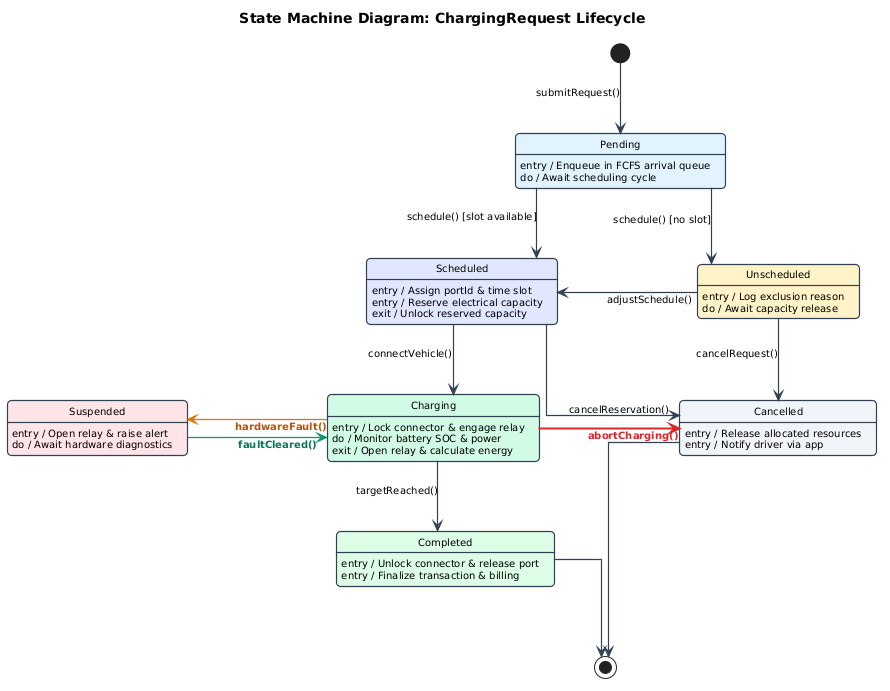

The diagram above was rendered by PlantUML. Its source (embedded in the PNG):
@startuml
skinparam style strictuml
skinparam defaultFontName sans-serif
skinparam roundCorner 8
skinparam shadowing false
skinparam linetype ortho
skinparam nodesep 140
skinparam ranksep 70

skinparam state {
  BorderColor #334155
  BorderThickness 1.2
  ArrowColor #334155
  ArrowThickness 1.2
  FontSize 12
  BackgroundColor #F8FAFC
  AttributeFontSize 10
}
skinparam ArrowFontSize 10

title State Machine Diagram: ChargingRequest Lifecycle

' ========================================================
' TRỤC CHÍNH (TIẾN TRÌNH PHÁT TRIỂN TIẾP - ĐI THẲNG XUỐNG)
' ========================================================
state "Pending" as Pending #E0F2FE {
  Pending : entry / Enqueue in FCFS arrival queue
  Pending : do / Await scheduling cycle
}

state "Scheduled" as Scheduled #E0E7FF {
  Scheduled : entry / Assign portId & time slot
  Scheduled : entry / Reserve electrical capacity
  Scheduled : exit / Unlock reserved capacity
}

state "Charging" as Charging #D1FAE5 {
  Charging : entry / Lock connector & engage relay
  Charging : do / Monitor battery SOC & power
  Charging : exit / Open relay & calculate energy
}

state "Completed" as Completed #DCFCE7 {
  Completed : entry / Unlock connector & release port
  Completed : entry / Finalize transaction & billing
}

' ========================================================
' NHÁNH RẼ NGANG (TRƯỜNG HỢP NEGATIVE / NGOẠI LỆ)
' ========================================================
state "Unscheduled" as Unscheduled #FEF3C7 {
  Unscheduled : entry / Log exclusion reason
  Unscheduled : do / Await capacity release
}

state "Suspended" as Suspended #FFE4E6 {
  Suspended : entry / Open relay & raise alert
  Suspended : do / Await hardware diagnostics
}

state "Cancelled" as Cancelled #F1F5F9 {
  Cancelled : entry / Release allocated resources
  Cancelled : entry / Notify driver via app
}

' 1. CỘT TRUNG TÂM: TIẾN TRÌNH CHÍNH (ĐI XUỐNG THẲNG ĐỨNG)
[*] -down-> Pending : submitRequest()

Pending -down-> Scheduled : schedule() [slot available]

Scheduled -down-> Charging : connectVehicle()

Charging -down-> Completed : targetReached()

Completed -down-> [*]

' 2. RẼ NGANG: CÁC TRƯỜNG HỢP NEGATIVE
Pending -right-> Unscheduled : schedule() [no slot]

Unscheduled -left-> Scheduled : adjustSchedule()

Charging -left[#D97706]-> Suspended : <font color="#B45309"><b>hardwareFault()</b></font>
Suspended -right[#059669]-> Charging : <font color="#047857"><b>faultCleared()</b></font>

Scheduled -right-> Cancelled : cancelReservation()

Charging -right[#DC2626,bold]-> Cancelled : <font color="#DC2626"><b>abortCharging()</b></font>

Unscheduled -down-> Cancelled : cancelRequest()

Cancelled -down-> [*]
@enduml